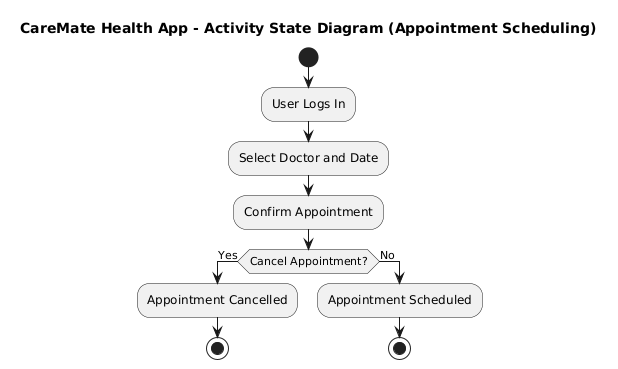

The diagram above was rendered by PlantUML. Its source (embedded in the PNG):
@startuml
title CareMate Health App - Activity State Diagram (Appointment Scheduling)

start
:User Logs In;
:Select Doctor and Date;
:Confirm Appointment;

if (Cancel Appointment?) then (Yes)
    :Appointment Cancelled;
    stop
else (No)
    :Appointment Scheduled;
    stop
endif
@enduml